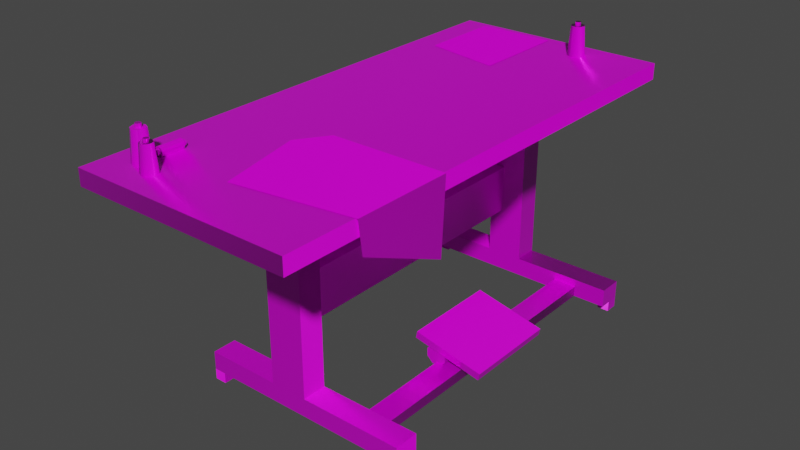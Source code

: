 # Source: Table.blend  (saved by Blender 3.4.6; exported with 4.5.12 LTS)
import bpy
from mathutils import Matrix  # noqa: F401  (used for matrix-valued properties, if any)

bpy.ops.wm.read_factory_settings(use_empty=True)
scene = bpy.context.scene
scene.name = 'Scene'

# ---- collections
col_table = bpy.data.collections.new('Table'); scene.collection.children.link(col_table)
col_leg = bpy.data.collections.new('Leg'); scene.collection.children.link(col_leg)

# ---- images (referenced by path relative to the original .blend; pixels are not part of the script)
import os
ASSET_DIR = os.environ.get("B2B_ASSET_DIR", "")  # directory of the original .blend (textures are referenced by path, not embedded)
HERE = os.path.dirname(os.path.abspath(__file__))  # packed textures are extracted next to this script under _unpacked/

def load_image(name, relpath, width, height, colorspace="sRGB"):
    """Load a texture the original file referenced (path relative to the .blend, or extracted next to this script)."""
    p = next((c for c in (os.path.join(HERE, relpath), os.path.join(ASSET_DIR, relpath)) if relpath and os.path.exists(c)), "")
    if p:
        img = bpy.data.images.load(p, check_existing=True)
        img.name = name
    else:  # same state as the original file: an image datablock whose file is absent (Cycles renders it pink)
        img = bpy.data.images.new(name, width, height)
        img.source = "FILE"
        img.filepath = "//" + (relpath or name)
    img.colorspace_settings.name = colorspace
    return img
img_table_material_001_height_png = load_image('Table_Material.001_Height.png', 'Table Out/Table_Material.001_Height.png', 1024, 1024, 'Non-Color')
img_table_material_001_basecolor_png = load_image('Table_Material.001_BaseColor.png', 'Table Out/Table_Material.001_BaseColor.png', 1024, 1024, 'sRGB')
img_table_material_001_metallic_png = load_image('Table_Material.001_Metallic.png', 'Table Out/Table_Material.001_Metallic.png', 1024, 1024, 'Non-Color')
img_table_material_001_roughness_png = load_image('Table_Material.001_Roughness.png', 'Table Out/Table_Material.001_Roughness.png', 1024, 1024, 'Non-Color')
img_table_material_001_normal_png = load_image('Table_Material.001_Normal.png', 'Table Out/Table_Material.001_Normal.png', 1024, 1024, 'Non-Color')
img_table_material_001_height_png_002 = load_image('Table_Material.001_Height.png.002', 'Table Out/Table_Material.001_Height.png', 1024, 1024, 'Non-Color')

# ---- materials (node trees are filled in below, after node groups)
mat_material_001 = bpy.data.materials.new('Material.001')
mat_material_001.alpha_threshold = 0.0
mat_material_001.roughness = 0.5
mat_material_001.line_color = (0.0, 0.0, 0.0, 1.0)

# ---- node groups
ng_auto_smooth = bpy.data.node_groups.new('Auto Smooth', 'GeometryNodeTree')
_s = ng_auto_smooth.interface.new_socket(name='Geometry', in_out='OUTPUT', socket_type='NodeSocketGeometry')
_s = ng_auto_smooth.interface.new_socket(name='Geometry', in_out='INPUT', socket_type='NodeSocketGeometry')
_s = ng_auto_smooth.interface.new_socket(name='Angle', in_out='INPUT', socket_type='NodeSocketFloat')
_s.subtype = 'ANGLE'
_s.min_value = 0.0
_s.max_value = 3.142
ng_auto_smooth.is_modifier = True
_N = ng_auto_smooth.nodes; _L = ng_auto_smooth.links
n0 = _N.new('NodeGroupOutput'); n0.name = 'Group Output'; n0.location = (480, -100)
n1 = _N.new('NodeGroupInput'); n1.name = 'Group Input'; n1.location = (-420, -300)
n2 = _N.new('NodeGroupInput'); n2.name = 'Group Input.001'; n2.location = (-60, -100)
n3 = _N.new('GeometryNodeSetShadeSmooth'); n3.name = 'Set Shade Smooth'; n3.location = (120, -100)
n3.domain = 'EDGE'
n4 = _N.new('GeometryNodeSetShadeSmooth'); n4.name = 'Set Shade Smooth.001'; n4.location = (300, -100)
n5 = _N.new('GeometryNodeInputMeshEdgeAngle'); n5.name = 'Edge Angle'; n5.location = (-420, -220)
n6 = _N.new('GeometryNodeInputEdgeSmooth'); n6.name = 'Is Edge Smooth'; n6.location = (-60, -160)
n7 = _N.new('GeometryNodeInputShadeSmooth'); n7.name = 'Is Face Smooth'; n7.location = (-240, -340)
n8 = _N.new('FunctionNodeBooleanMath'); n8.name = 'Boolean Math'; n8.location = (-60, -220)
n9 = _N.new('FunctionNodeCompare'); n9.name = 'Compare'; n9.location = (-240, -180)
n9.operation = 'LESS_EQUAL'
_L.new(n5.outputs[0], n9.inputs[0])
_L.new(n4.outputs[0], n0.inputs[0])
_L.new(n1.outputs[1], n9.inputs[1])
_L.new(n9.outputs[0], n8.inputs[0])
_L.new(n7.outputs[0], n8.inputs[1])
_L.new(n2.outputs[0], n3.inputs[0])
_L.new(n6.outputs[0], n3.inputs[1])
_L.new(n3.outputs[0], n4.inputs[0])
_L.new(n8.outputs[0], n3.inputs[2])
n0.is_active_output = True

# ---- material node trees
mat_material_001.use_nodes = True; mat_material_001.node_tree.nodes.clear()
_N = mat_material_001.node_tree.nodes; _L = mat_material_001.node_tree.links
n0 = _N.new('NodeFrame'); n0.name = 'Frame'; n0.location = (-1270, 330)
n0.label = 'Mapping'
n0.width = 400
n1 = _N.new('NodeFrame'); n1.name = 'Frame.001'; n1.location = (-628, -132)
n1.label = 'Textures'
n1.width = 358
n2 = _N.new('ShaderNodeOutputMaterial'); n2.name = 'Material Output'; n2.location = (300, 300)
n3 = _N.new('ShaderNodeTexImage'); n3.name = 'Image Texture'; n3.location = (88, -488)
n3.label = 'Displacement'
n3.image = img_table_material_001_height_png
n4 = _N.new('ShaderNodeDisplacement'); n4.name = 'Displacement'; n4.location = (110, -400)
n4.inputs[2].default_value = 1.0
n5 = _N.new('ShaderNodeTexImage'); n5.name = 'Image Texture.001'; n5.location = (88, -30)
n5.label = 'Base Color'
n5.image = img_table_material_001_basecolor_png
n6 = _N.new('ShaderNodeTexImage'); n6.name = 'Image Texture.002'; n6.location = (88, -310)
n6.label = 'Metallic'
n6.image = img_table_material_001_metallic_png
n7 = _N.new('ShaderNodeTexImage'); n7.name = 'Image Texture.003'; n7.location = (88, -590)
n7.label = 'Roughness'
n7.image = img_table_material_001_roughness_png
n8 = _N.new('ShaderNodeTexImage'); n8.name = 'Image Texture.004'; n8.location = (88, -208)
n8.label = 'Normal'
n8.image = img_table_material_001_normal_png
n9 = _N.new('ShaderNodeNormalMap'); n9.name = 'Normal Map'; n9.location = (88, -870)
n9.label = 'Normal'
n10 = _N.new('ShaderNodeMapping'); n10.name = 'Mapping'; n10.location = (230, -30)
n11 = _N.new('NodeReroute'); n11.name = 'Reroute'; n11.location = (38, -38)
n11.width = 16
n11.socket_idname = 'NodeSocketVector'
n12 = _N.new('ShaderNodeTexCoord'); n12.name = 'Texture Coordinate'; n12.location = (30, -30)
n13 = _N.new('ShaderNodeBsdfPrincipled'); n13.name = 'Principled BSDF'; n13.location = (10, 300)
n13.distribution = 'GGX'
n13.subsurface_method = 'RANDOM_WALK_SKIN'
n13.inputs[3].default_value = 1.45
n13.inputs[27].default_value = (0.0, 0.0, 0.0, 1.0)
n13.inputs[28].default_value = 1.0
n14 = _N.new('ShaderNodeTexImage'); n14.name = 'Image Texture.005'; n14.location = (88, -1150)
n14.label = 'Displacement'
n14.image = img_table_material_001_height_png_002
n15 = _N.new('ShaderNodeDisplacement'); n15.name = 'Displacement.001'; n15.location = (110, -400)
n15.inputs[2].default_value = 1.0
n16 = _N.new('ShaderNodeMapping'); n16.name = 'Mapping.001'; n16.location = (230, -30)
n17 = _N.new('NodeReroute'); n17.name = 'Reroute.001'; n17.location = (38, -700)
n17.width = 16
n17.socket_idname = 'NodeSocketVector'
n18 = _N.new('ShaderNodeTexCoord'); n18.name = 'Texture Coordinate.001'; n18.location = (30, -30)
n19 = _N.new('NodeFrame'); n19.name = 'Frame.002'; n19.location = (-1270, 330)
n19.label = 'Mapping'
n19.width = 400
n20 = _N.new('NodeFrame'); n20.name = 'Frame.003'; n20.location = (-628, 530)
n20.label = 'Textures'
n20.width = 358
n3.parent = n1
n5.parent = n20
n6.parent = n20
n7.parent = n20
n8.parent = n1
n9.parent = n20
n10.parent = n0
n11.parent = n1
n12.parent = n0
n14.parent = n20
n16.parent = n19
n17.parent = n20
n18.parent = n19
_L.new(n13.outputs[0], n2.inputs[0])
_L.new(n3.outputs[0], n4.inputs[0])
_L.new(n4.outputs[0], n2.inputs[2])
_L.new(n5.outputs[0], n13.inputs[0])
_L.new(n6.outputs[0], n13.inputs[1])
_L.new(n7.outputs[0], n13.inputs[2])
_L.new(n8.outputs[0], n9.inputs[1])
_L.new(n9.outputs[0], n13.inputs[5])
_L.new(n11.outputs[0], n8.inputs[0])
_L.new(n11.outputs[0], n3.inputs[0])
_L.new(n10.outputs[0], n11.inputs[0])
_L.new(n12.outputs[2], n10.inputs[0])
_L.new(n14.outputs[0], n15.inputs[0])
_L.new(n17.outputs[0], n5.inputs[0])
_L.new(n17.outputs[0], n6.inputs[0])
_L.new(n17.outputs[0], n7.inputs[0])
_L.new(n17.outputs[0], n9.inputs[0])
_L.new(n17.outputs[0], n14.inputs[0])
_L.new(n16.outputs[0], n17.inputs[0])
_L.new(n18.outputs[2], n16.inputs[0])
n2.is_active_output = True

# ---- world
world_world = bpy.data.worlds.new('World'); scene.world = world_world
world_world.use_nodes = True; world_world.node_tree.nodes.clear()
_N = world_world.node_tree.nodes; _L = world_world.node_tree.links
n0 = _N.new('ShaderNodeOutputWorld'); n0.name = 'World Output'; n0.location = (300, 300)
n1 = _N.new('ShaderNodeBackground'); n1.name = 'Background'; n1.location = (10, 300)
n1.inputs[0].default_value = (0.05088, 0.05088, 0.05088, 1.0)
_L.new(n1.outputs[0], n0.inputs[0])
n0.is_active_output = True
world_world.color = (0.05088, 0.05088, 0.05088)
world_world.use_sun_shadow = False
world_world.sun_shadow_jitter_overblur = 0.0

# ---- meshes
me_cube_012 = bpy.data.meshes.new('Cube.012')
me_cube_012.from_pydata([(-0.2592, -5.447, -0.8912), (-0.2592, -5.447, 0.8912), (-0.2592, 5.447, -0.8912), (-0.2592, 5.447, 0.8912), (0.2592, -5.447, -0.8912), (0.2592, -5.447, 0.8912), (0.2592, 5.447, -0.8912), (0.2592, 5.447, 0.8912)], [], [(0, 1, 3, 2), (5, 4, 6, 7), (7, 3, 1, 5)])
_uv = me_cube_012.uv_layers.new(name='UVMap')
_uv.uv.foreach_set('vector', [0.7264, 0.3135, 0.793, 0.3135, 0.793, 0.7201, 0.7264, 0.7201, 0.8123, 0.3135, 0.8788, 0.3135, 0.8788, 0.7201, 0.8123, 0.7201, 0.8123, 0.7201, 0.793, 0.7201, 0.793, 0.3135, 0.8123, 0.3135])
me_cube_012.materials.append(mat_material_001)
me_cube_012.update()
me_cube_013 = bpy.data.meshes.new('Cube.013')
me_cube_013.from_pydata([(-1.324, -1.773, 0.1602), (-1.267, -1.773, 0.419), (1.267, -1.773, -0.419), (1.324, -1.773, -0.1602), (-1.324, 1.773, 0.1602), (-1.267, 1.773, 0.419), (1.267, 1.773, -0.419), (1.324, 1.773, -0.1602)], [], [(4, 0, 1, 5), (2, 6, 7, 3), (0, 2, 3, 1), (4, 5, 7, 6), (3, 7, 5, 1)])
_uv = me_cube_013.uv_layers.new(name='UVMap')
_uv.uv.foreach_set('vector', [0.8565, 0.1738, 0.8565, 0.0414, 0.8664, 0.0414, 0.8664, 0.1738, 0.9753, 0.0414, 0.9753, 0.1738, 0.9654, 0.1738, 0.9654, 0.0414, 0.8664, 0.0315, 0.9654, 0.0315, 0.9654, 0.0414, 0.8664, 0.0414, 0.8664, 0.1837, 0.8664, 0.1738, 0.9654, 0.1738, 0.9654, 0.1837, 0.9654, 0.0414, 0.9654, 0.1738, 0.8664, 0.1738, 0.8664, 0.0414])
me_cube_013.materials.append(mat_material_001)
me_cube_013.update()
me_cube_014 = bpy.data.meshes.new('Cube.014')
me_cube_014.from_pydata([(-2.963, 5.447, 3.479), (-3.737, 5.447, 4.106), (-2.963, 6.352, 3.479), (-3.737, 6.352, 4.106), (3.174, 5.447, 3.479), (3.174, 6.352, 3.479), (-0.9596, 6.352, 3.479), (0.428, 6.352, 3.479), (3.689, 6.352, 4.106), (0.428, 5.447, 3.479), (-0.9596, 5.447, 3.479), (3.689, 5.447, 4.106), (-0.9596, 6.352, -3.461), (-0.9596, 5.447, -3.461), (0.428, 6.352, -3.461), (0.428, 5.447, -3.461), (4.187, 5.447, -4.142), (4.187, 5.447, -3.461), (4.187, 6.352, -4.142), (4.187, 6.352, -3.461), (-3.737, 5.447, -3.461), (-3.737, 5.447, -4.142), (-3.737, 6.352, -4.142), (-3.737, 6.352, -3.461)], [], [(0, 1, 3, 2), (5, 8, 11, 4), (2, 6, 10, 0), (4, 11, 9), (7, 8, 5), (10, 1, 0), (7, 5, 4, 9), (15, 13, 21, 16), (1, 10, 9, 11), (8, 7, 6, 3), (2, 3, 6), (15, 16, 17), (7, 9, 15, 14), (10, 6, 12, 13), (6, 7, 14, 12), (9, 10, 13, 15), (19, 17, 16, 18), (18, 14, 19), (14, 15, 17, 19), (20, 23, 22, 21), (21, 13, 20), (12, 22, 23), (13, 12, 23, 20), (12, 14, 18, 22)])
_uv = me_cube_014.uv_layers.new(name='UVMap')
_uv.uv.foreach_set('vector', [0.4643, 0.9575, 0.5015, 0.9575, 0.5015, 0.9913, 0.4643, 0.9913, 0.9382, 0.9195, 0.9685, 0.9195, 0.9685, 0.9533, 0.9382, 0.9533, 0.4643, 0.9913, 0.3895, 0.9913, 0.3895, 0.9575, 0.4643, 0.9575, 0.9559, 0.2859, 0.9752, 0.3093, 0.8535, 0.2859, 0.439, 0.7598, 0.4157, 0.6381, 0.439, 0.6573, 0.8017, 0.2859, 0.698, 0.3093, 0.7269, 0.2859, 0.8357, 0.9195, 0.9382, 0.9195, 0.9382, 0.9533, 0.8357, 0.9533, 0.8535, 0.02691, 0.8017, 0.02692, 0.698, 0.001502, 0.9937, 0.001499, 0.698, 0.3093, 0.8017, 0.2859, 0.8535, 0.2859, 0.9752, 0.3093, 0.4157, 0.6381, 0.439, 0.7598, 0.439, 0.8116, 0.4157, 0.9152, 0.439, 0.8863, 0.4157, 0.9152, 0.439, 0.8116, 0.8535, 0.02691, 0.9937, 0.001499, 0.9937, 0.02691, 0.8357, 0.9195, 0.8357, 0.9533, 0.5767, 0.9533, 0.5767, 0.9195, 0.3895, 0.9575, 0.3895, 0.9913, 0.1306, 0.9913, 0.1306, 0.9575, 0.439, 0.8116, 0.439, 0.7598, 0.698, 0.7598, 0.698, 0.8116, 0.8535, 0.2859, 0.8017, 0.2859, 0.8017, 0.02692, 0.8535, 0.02691, 0.4365, 0.9195, 0.4365, 0.9533, 0.4111, 0.9533, 0.4111, 0.9195, 0.7235, 0.6195, 0.698, 0.7598, 0.698, 0.6195, 0.5767, 0.9195, 0.5767, 0.9533, 0.4365, 0.9533, 0.4365, 0.9195, 0.02691, 0.9575, 0.02691, 0.9913, 0.001498, 0.9913, 0.001498, 0.9575, 0.698, 0.001502, 0.8017, 0.02692, 0.698, 0.02692, 0.698, 0.8116, 0.7235, 0.9152, 0.698, 0.9152, 0.1306, 0.9575, 0.1306, 0.9913, 0.02691, 0.9913, 0.02691, 0.9575, 0.698, 0.8116, 0.698, 0.7598, 0.7235, 0.6195, 0.7235, 0.9152])
me_cube_014.materials.append(mat_material_001)
me_cube_014.update()
me_cube_015 = bpy.data.meshes.new('Cube.015')
me_cube_015.from_pydata([(-0.4463, -5.447, -0.1949), (-0.4463, -5.447, 0.1949), (-0.4463, 5.447, -0.1949), (-0.4463, 5.447, 0.1949), (0.4463, -5.447, -0.1949), (0.4463, -5.447, 0.1949), (0.4463, 5.447, -0.1949), (0.4463, 5.447, 0.1949)], [], [(0, 1, 3, 2), (6, 7, 5, 4), (7, 3, 1, 5)])
_uv = me_cube_015.uv_layers.new(name='UVMap')
_uv.uv.foreach_set('vector', [0.001503, 0.9319, 0.001503, 0.9174, 0.4081, 0.9174, 0.4081, 0.9319, 0.4081, 0.8695, 0.4081, 0.8841, 0.001503, 0.8841, 0.001503, 0.8695, 0.4081, 0.8841, 0.4081, 0.9174, 0.001503, 0.9174, 0.001503, 0.8841])
me_cube_015.materials.append(mat_material_001)
me_cube_015.update()
me_cylinder_009 = bpy.data.meshes.new('Cylinder.009')
me_cylinder_009.from_pydata([(0.1489, 1.734, 0.3596), (0.1489, -1.734, 0.3596), (0.3646, 1.734, 0.1468), (0.3646, -1.734, 0.1468), (0.3667, 1.734, -0.1519), (0.3667, -1.734, -0.1519), (0.154, 1.734, -0.3617), (0.154, -1.734, -0.3617), (-0.1489, 1.734, -0.3596), (-0.1489, -1.734, -0.3596), (-0.3646, 1.734, -0.1468), (-0.3646, -1.734, -0.1468), (-0.3667, 1.734, 0.1519), (-0.3667, -1.734, 0.1519), (-0.154, 1.734, 0.3617), (-0.154, -1.734, 0.3617)], [], [(2, 3, 5, 4), (10, 11, 13, 12), (3, 1, 15, 13), (12, 13, 15, 14), (10, 4, 6, 8), (5, 3, 13, 11), (7, 5, 11, 9), (2, 4, 10, 12), (0, 2, 12, 14)])
_uv = me_cylinder_009.uv_layers.new(name='UVMap')
_uv.uv.foreach_set('vector', [0.9895, 0.0315, 0.9895, 0.1609, 0.9783, 0.1609, 0.9783, 0.0315, 0.7757, 0.1609, 0.7757, 0.0315, 0.7868, 0.0315, 0.7868, 0.1609, 0.6982, 0.2454, 0.7063, 0.2375, 0.7176, 0.2375, 0.7255, 0.2454, 0.7868, 0.1609, 0.7868, 0.0315, 0.798, 0.0315, 0.798, 0.1609, 0.7059, 0.2344, 0.7255, 0.2154, 0.7253, 0.2265, 0.7172, 0.2344, 0.698, 0.2565, 0.6982, 0.2454, 0.7255, 0.2454, 0.7253, 0.2565, 0.7059, 0.2644, 0.698, 0.2565, 0.7253, 0.2565, 0.7172, 0.2644, 0.7176, 0.2075, 0.7255, 0.2154, 0.7059, 0.2344, 0.698, 0.2265, 0.7063, 0.2075, 0.7176, 0.2075, 0.698, 0.2265, 0.6982, 0.2154])
me_cylinder_009.materials.append(mat_material_001)
me_cylinder_009.update()
me_cube_017 = bpy.data.meshes.new('Cube.017')
me_cube_017.from_pydata([(3.962, 9.001, 0.2141), (3.962, 9.001, -0.3682), (3.962, -9.001, 0.2141), (3.962, -9.001, -0.3682), (-3.962, 9.001, 0.2141), (-3.962, 9.001, -0.3682), (-3.962, -9.001, 0.2141), (-3.962, -9.001, -0.3682)], [], [(0, 4, 6, 2), (3, 2, 6, 7), (7, 6, 4, 5), (5, 1, 3, 7), (1, 0, 2, 3), (5, 4, 0, 1)])
_uv = me_cube_017.uv_layers.new(name='UVMap')
_uv.uv.foreach_set('vector', [0.02323, 0.6146, 0.02323, 0.3189, 0.695, 0.3189, 0.695, 0.6146, 0.7168, 0.6146, 0.695, 0.6146, 0.695, 0.3189, 0.7168, 0.3189, 0.695, 0.2972, 0.695, 0.3189, 0.02323, 0.3189, 0.02323, 0.2972, 0.02323, 0.2972, 0.02323, 0.001503, 0.695, 0.001502, 0.695, 0.2972, 0.02323, 0.6364, 0.02323, 0.6146, 0.695, 0.6146, 0.695, 0.6364, 0.001501, 0.3189, 0.02323, 0.3189, 0.02323, 0.6146, 0.001501, 0.6146])
me_cube_017.materials.append(mat_material_001)
me_cube_017.use_mirror_vertex_groups = False
me_cube_017.update()
me_plane_001 = bpy.data.meshes.new('Plane.001')
me_plane_001.from_pydata([(-1.311, -1.634, 9.928e-08), (-1.0, -0.05996, 0.0), (0.7261, -1.634, 0.0), (0.7261, -0.05996, 0.0), (-8.057, -1.709, 7.829e-07), (-5.725, -1.691, 4.768e-07), (-7.725, -4.006, 4.768e-07), (-5.725, -4.006, 4.768e-07), (-7.639, -4.006, -0.6399), (-5.811, -4.006, -1.452), (-6.311, -1.303, 4.313e-07)], [], [(1, 0, 2, 3), (5, 10, 4), (7, 6, 8), (9, 7, 8), (7, 5, 4, 6)])
_uv = me_plane_001.uv_layers.new(name='UVMap')
_uv.uv.foreach_set('vector', [0.7343, 0.2134, 0.793, 0.2018, 0.793, 0.2778, 0.7343, 0.2778, 0.4595, 0.7258, 0.442, 0.7062, 0.4479, 0.6395, 0.545, 0.7136, 0.5345, 0.6397, 0.5586, 0.6395, 0.5982, 0.7028, 0.545, 0.7136, 0.5586, 0.6395, 0.545, 0.7136, 0.4595, 0.7258, 0.4479, 0.6395, 0.5345, 0.6397])
me_plane_001.materials.append(mat_material_001)
me_plane_001.update()
me_cylinder_001 = bpy.data.meshes.new('Cylinder.001')
me_cylinder_001.from_pydata([(0.0, 1.0, -1.0), (0.0, 1.0, 1.0), (0.7071, 0.7071, -1.0), (0.7071, 0.7071, 1.0), (1.0, 0.0, -1.0), (1.0, 0.0, 1.0), (0.7071, -0.7071, -1.0), (0.7071, -0.7071, 1.0), (0.0, -1.0, -1.0), (0.0, -1.0, 1.0), (-0.7071, -0.7071, -1.0), (-0.7071, -0.7071, 1.0), (-1.0, 0.0, -1.0), (-1.0, 0.0, 1.0), (-0.7071, 0.7071, -1.0), (-0.7071, 0.7071, 1.0), (-1.907e-06, 1.653, -0.7971), (-1.907e-06, 1.653, 0.7971), (1.169, 1.169, -0.7971), (1.169, 1.169, 0.7971), (1.653, 1.137e-05, -0.7971), (1.653, 1.137e-05, 0.7971), (1.011, -1.406, -0.7971), (1.011, -1.406, 0.7971), (-1.011, -1.406, -0.7971), (-1.011, -1.406, 0.7971), (-1.653, 1.137e-05, -0.7971), (-1.653, 1.137e-05, 0.7971), (-1.169, 1.169, -0.7971), (-1.169, 1.169, 0.7971)], [], [(0, 1, 3, 2), (2, 3, 5, 4), (4, 5, 7, 6), (10, 11, 13, 12), (3, 1, 15, 13, 11, 9, 7, 5), (12, 13, 15, 14), (14, 15, 1, 0), (0, 2, 4, 6, 8, 10, 12, 14), (16, 17, 19, 18), (18, 19, 21, 20), (20, 21, 23, 22), (24, 25, 27, 26), (19, 17, 29, 27, 25, 23, 21), (26, 27, 29, 28), (28, 29, 17, 16), (16, 18, 20, 22, 24, 26, 28)])
me_cylinder_001.polygons.foreach_set('use_smooth', [True] * 16)
_uv = me_cylinder_001.uv_layers.new(name='UVMap')
_uv.uv.foreach_set('vector', [0.7727, 0.1172, 0.698, 0.1172, 0.698, 0.08862, 0.7727, 0.08862, 0.7727, 0.08862, 0.698, 0.08862, 0.698, 0.06006, 0.7727, 0.06006, 0.7727, 0.06006, 0.698, 0.06006, 0.698, 0.0315, 0.7727, 0.0315, 0.7727, 0.2029, 0.698, 0.2029, 0.698, 0.1743, 0.7727, 0.1743, 0.7264, 0.7723, 0.7264, 0.7437, 0.7466, 0.7235, 0.7752, 0.7235, 0.7954, 0.7437, 0.7954, 0.7723, 0.7752, 0.7925, 0.7466, 0.7925, 0.7727, 0.1743, 0.698, 0.1743, 0.698, 0.1457, 0.7727, 0.1457, 0.7727, 0.1457, 0.698, 0.1457, 0.698, 0.1172, 0.7727, 0.1172, 0.8673, 0.7437, 0.8673, 0.7723, 0.8472, 0.7925, 0.8186, 0.7925, 0.7984, 0.7723, 0.7984, 0.7437, 0.8186, 0.7235, 0.8472, 0.7235, 0.9203, 0.2621, 0.9203, 0.1875, 0.9401, 0.1875, 0.9401, 0.2621, 0.9401, 0.2621, 0.9401, 0.1875, 0.9599, 0.1875, 0.9599, 0.2621, 0.9599, 0.2621, 0.9599, 0.1875, 0.9841, 0.1875, 0.9841, 0.2621, 0.8565, 0.2621, 0.8565, 0.1875, 0.8807, 0.1875, 0.8807, 0.2621, 0.6169, 0.7421, 0.6029, 0.7561, 0.5831, 0.7561, 0.5691, 0.7421, 0.57, 0.7179, 0.5992, 0.7058, 0.6169, 0.7222, 0.8807, 0.2621, 0.8807, 0.1875, 0.9005, 0.1875, 0.9005, 0.2621, 0.9005, 0.2621, 0.9005, 0.1875, 0.9203, 0.1875, 0.9203, 0.2621, 0.6942, 0.7075, 0.6942, 0.7273, 0.6802, 0.7413, 0.656, 0.7405, 0.6439, 0.7112, 0.6603, 0.6935, 0.6802, 0.6935])
me_cylinder_001.materials.append(mat_material_001)
me_cylinder_001.update()
me_cylinder_002 = bpy.data.meshes.new('Cylinder.002')
me_cylinder_002.from_pydata([(0.0, 1.0, -1.504), (2.822e-07, 1.296, 1.118), (0.7071, 0.7071, -1.504), (0.9163, 0.9163, 1.118), (1.0, -2.722e-07, -1.504), (1.296, 1.193e-06, 1.118), (0.7071, -0.7071, -1.504), (0.9163, -0.9163, 1.118), (0.0, -1.0, -1.504), (2.822e-07, -1.296, 1.118), (-0.7071, -0.7071, -1.504), (-0.9163, -0.9163, 1.118), (-1.0, -2.722e-07, -1.504), (-1.296, 1.193e-06, 1.118), (-0.7071, 0.7071, -1.504), (-0.9163, 0.9163, 1.118), (-2.886e-06, 0.4194, -1.816), (-2.886e-06, 0.4194, -1.193), (0.2966, 0.2966, -1.816), (0.2966, 0.2966, -1.193), (0.4194, -3.315e-06, -1.816), (0.4194, -4.315e-06, -1.193), (0.2966, -0.2966, -1.816), (0.2966, -0.2966, -1.193), (-2.886e-06, -0.4194, -1.816), (-2.886e-06, -0.4194, -1.193), (-0.2966, -0.2966, -1.816), (-0.2966, -0.2966, -1.193), (-0.4194, -3.315e-06, -1.816), (-0.4194, -4.315e-06, -1.193), (-0.2966, 0.2966, -1.816), (-0.2966, 0.2966, -1.193)], [], [(0, 1, 3, 2), (2, 3, 5, 4), (4, 5, 7, 6), (6, 7, 9, 8), (8, 9, 11, 10), (10, 11, 13, 12), (12, 13, 15, 14), (14, 15, 1, 0), (0, 2, 4, 6, 8, 10, 12, 14), (16, 17, 19, 18), (18, 19, 21, 20), (20, 21, 23, 22), (22, 23, 25, 24), (24, 25, 27, 26), (26, 27, 29, 28), (28, 29, 31, 30), (30, 31, 17, 16), (16, 18, 20, 22, 24, 26, 28, 30)])
me_cylinder_002.polygons.foreach_set('use_smooth', [True] * 18)
_uv = me_cylinder_002.uv_layers.new(name='UVMap')
_uv.uv.foreach_set('vector', [0.06238, 0.7563, 0.0373, 0.8516, 0.001944, 0.8406, 0.0351, 0.7479, 0.2592, 0.7479, 0.2924, 0.8406, 0.257, 0.8516, 0.2319, 0.7563, 0.2319, 0.7563, 0.257, 0.8516, 0.2208, 0.8594, 0.204, 0.7624, 0.204, 0.7624, 0.2208, 0.8594, 0.1841, 0.8642, 0.1757, 0.7661, 0.1757, 0.7661, 0.1841, 0.8642, 0.1472, 0.8658, 0.1472, 0.7673, 0.1472, 0.7673, 0.1472, 0.8658, 0.1102, 0.8642, 0.1186, 0.7661, 0.1186, 0.7661, 0.1102, 0.8642, 0.07346, 0.8594, 0.09029, 0.7624, 0.09029, 0.7624, 0.07346, 0.8594, 0.0373, 0.8516, 0.06238, 0.7563, 0.4122, 0.6977, 0.4122, 0.7263, 0.392, 0.7465, 0.3635, 0.7465, 0.3433, 0.7263, 0.3433, 0.6977, 0.3635, 0.6775, 0.392, 0.6775, 0.02004, 0.2014, 0.001502, 0.2014, 0.001502, 0.1729, 0.02004, 0.1729, 0.02004, 0.1729, 0.001502, 0.1729, 0.001502, 0.1443, 0.02004, 0.1443, 0.02004, 0.1443, 0.001502, 0.1443, 0.001501, 0.1158, 0.02004, 0.1158, 0.02004, 0.1158, 0.001501, 0.1158, 0.001501, 0.08719, 0.02004, 0.08719, 0.02004, 0.08719, 0.001501, 0.08719, 0.001501, 0.05863, 0.02004, 0.05863, 0.02004, 0.05863, 0.001501, 0.05863, 0.001502, 0.03006, 0.02004, 0.03006, 0.02004, 0.03006, 0.001502, 0.03006, 0.001502, 0.001501, 0.02004, 0.001501, 0.02004, 0.23, 0.001502, 0.23, 0.001502, 0.2014, 0.02004, 0.2014, 0.6613, 0.6883, 0.6411, 0.7085, 0.6125, 0.7085, 0.5924, 0.6883, 0.5924, 0.6597, 0.6125, 0.6395, 0.6411, 0.6395, 0.6613, 0.6597])
me_cylinder_002.materials.append(mat_material_001)
me_cylinder_002.update()
me_cylinder_005 = bpy.data.meshes.new('Cylinder.005')
me_cylinder_005.from_pydata([(-5.96e-08, 1.0, -0.2483), (-5.96e-08, 1.0, 0.2483), (0.7071, 0.7071, -0.2483), (0.7071, 0.7071, 0.2483), (1.0, 1.192e-06, -0.2483), (1.0, -1.192e-06, 0.2483), (0.7071, -0.7071, -0.2483), (0.7071, -0.7071, 0.2483), (-5.96e-08, -1.0, -0.2483), (-5.96e-08, -1.0, 0.2483), (-0.7071, -0.7071, -0.2483), (-0.7071, -0.7071, 0.2483), (-1.0, 1.192e-06, -0.2483), (-1.0, -1.192e-06, 0.2483), (-0.7071, 0.7071, -0.2483), (-0.7071, 0.7071, 0.2483), (3.815e-06, 1.881, 0.006054), (4.345e-06, 2.437, 1.655), (1.33, 1.33, 0.006054), (1.723, 1.723, 1.655), (1.881, 7.117e-06, 0.006054), (2.437, 9.872e-06, 1.655), (1.33, -1.33, 0.006054), (1.723, -1.723, 1.655), (3.815e-06, -1.881, 0.006054), (4.345e-06, -2.437, 1.655), (-1.33, -1.33, 0.006054), (-1.723, -1.723, 1.655), (-1.881, 7.117e-06, 0.006054), (-2.437, 9.872e-06, 1.655), (-1.33, 1.33, 0.006054), (-1.723, 1.723, 1.655), (0.0, 2.384, 1.073e-06), (6.728e-07, 3.09, 2.091), (1.686, 1.686, 1.073e-06), (2.185, 2.185, 2.091), (2.384, 6.98e-06, 1.073e-06), (3.09, 1.047e-05, 2.091), (1.686, -1.686, 1.073e-06), (2.185, -2.185, 2.091), (0.0, -2.384, 1.073e-06), (6.728e-07, -3.09, 2.091), (-1.686, -1.686, 1.073e-06), (-2.185, -2.185, 2.091), (-2.384, 6.98e-06, 5.96e-07), (-3.09, 1.047e-05, 2.091), (-1.686, 1.686, 1.073e-06), (-2.185, 2.185, 2.091)], [], [(0, 1, 3, 2), (2, 3, 5, 4), (4, 5, 7, 6), (6, 7, 9, 8), (8, 9, 11, 10), (10, 11, 13, 12), (12, 13, 15, 14), (14, 15, 1, 0), (0, 2, 4, 6, 8, 10, 12, 14), (16, 17, 19, 18), (18, 19, 21, 20), (20, 21, 23, 22), (22, 23, 25, 24), (24, 25, 27, 26), (26, 27, 29, 28), (28, 29, 31, 30), (30, 31, 17, 16), (16, 18, 20, 22, 24, 26, 28, 30), (32, 33, 35, 34), (34, 35, 37, 36), (36, 37, 39, 38), (38, 39, 41, 40), (40, 41, 43, 42), (42, 43, 45, 44), (44, 45, 47, 46), (46, 47, 33, 32), (34, 36, 38, 40), (32, 34, 40, 42), (46, 32, 42, 44)])
me_cylinder_005.polygons.foreach_set('use_smooth', [True] * 29)
_uv = me_cylinder_005.uv_layers.new(name='UVMap')
_uv.uv.foreach_set('vector', [0.02004, 0.2014, 0.001502, 0.2014, 0.001502, 0.1729, 0.02004, 0.1729, 0.02004, 0.1729, 0.001502, 0.1729, 0.001502, 0.1443, 0.02004, 0.1443, 0.02004, 0.1443, 0.001502, 0.1443, 0.001501, 0.1158, 0.02004, 0.1158, 0.02004, 0.1158, 0.001501, 0.1158, 0.001501, 0.08719, 0.02004, 0.08719, 0.02004, 0.08719, 0.001501, 0.08719, 0.001501, 0.05863, 0.02004, 0.05863, 0.02004, 0.05863, 0.001501, 0.05863, 0.001502, 0.03006, 0.02004, 0.03006, 0.02004, 0.03006, 0.001502, 0.03006, 0.001502, 0.001501, 0.02004, 0.001501, 0.02004, 0.23, 0.001502, 0.23, 0.001502, 0.2014, 0.02004, 0.2014, 0.6613, 0.6883, 0.6411, 0.7085, 0.6125, 0.7085, 0.5924, 0.6883, 0.5924, 0.6597, 0.6125, 0.6395, 0.6411, 0.6395, 0.6613, 0.6597, 0.9834, 0.816, 0.8863, 0.8328, 0.8816, 0.7961, 0.9797, 0.7877, 0.9797, 0.7877, 0.8816, 0.7961, 0.88, 0.7592, 0.9785, 0.7592, 0.9785, 0.7592, 0.88, 0.7592, 0.8816, 0.7222, 0.9797, 0.7306, 0.9797, 0.7306, 0.8816, 0.7222, 0.8863, 0.6855, 0.9834, 0.7023, 0.9834, 0.7023, 0.8863, 0.6855, 0.8942, 0.6493, 0.9895, 0.6744, 0.9895, 0.6744, 0.8942, 0.6493, 0.9052, 0.6139, 0.9979, 0.6471, 0.9979, 0.8712, 0.9052, 0.9044, 0.8942, 0.869, 0.9895, 0.8439, 0.9895, 0.8439, 0.8942, 0.869, 0.8863, 0.8328, 0.9834, 0.816, 0.3485, 0.6883, 0.3283, 0.7085, 0.2997, 0.7085, 0.2795, 0.6883, 0.2795, 0.6597, 0.2997, 0.6395, 0.3283, 0.6395, 0.3485, 0.6597, 0.2319, 0.6483, 0.257, 0.7436, 0.2208, 0.7514, 0.204, 0.6544, 0.204, 0.6544, 0.2208, 0.7514, 0.1841, 0.7562, 0.1757, 0.6581, 0.1757, 0.6581, 0.1841, 0.7562, 0.1472, 0.7578, 0.1472, 0.6593, 0.1472, 0.6593, 0.1472, 0.7578, 0.1102, 0.7562, 0.1186, 0.6581, 0.1186, 0.6581, 0.1102, 0.7562, 0.07346, 0.7514, 0.09029, 0.6544, 0.09029, 0.6544, 0.07346, 0.7514, 0.0373, 0.7436, 0.06238, 0.6483, 0.06238, 0.6483, 0.0373, 0.7436, 0.001944, 0.7326, 0.0351, 0.6399, 0.2592, 0.6399, 0.2924, 0.7326, 0.257, 0.7436, 0.2319, 0.6483, 0.2853, 0.7723, 0.2853, 0.7437, 0.3055, 0.7235, 0.3341, 0.7235, 0.3055, 0.7925, 0.2853, 0.7723, 0.3341, 0.7235, 0.3543, 0.7437, 0.3341, 0.7925, 0.3055, 0.7925, 0.3543, 0.7437, 0.3543, 0.7723])
me_cylinder_005.materials.append(mat_material_001)
me_cylinder_005.update()
me_cube_016 = bpy.data.meshes.new('Cube.016')
me_cube_016.from_pydata([(-1.0, -1.0, -1.0), (-1.0, -1.0, 1.0), (-1.0, 1.0, -1.0), (-1.0, 1.0, 1.0), (1.0, -1.0, -1.0), (1.0, -1.0, 1.0), (1.0, 1.0, -1.0), (1.0, 1.0, 1.0)], [], [(0, 1, 3, 2), (2, 3, 7, 6), (6, 7, 5, 4), (4, 5, 1, 0)])
_uv = me_cube_016.uv_layers.new(name='UVMap')
_uv.uv.foreach_set('vector', [0.9057, 0.3135, 0.9804, 0.3135, 0.9804, 0.3881, 0.9057, 0.3881, 0.9057, 0.3881, 0.9804, 0.3881, 0.9804, 0.4628, 0.9057, 0.4628, 0.9057, 0.4628, 0.9804, 0.4628, 0.9804, 0.5374, 0.9057, 0.5374, 0.9057, 0.5374, 0.9804, 0.5374, 0.9804, 0.612, 0.9057, 0.612])
me_cube_016.materials.append(mat_material_001)
me_cube_016.update()

# ---- objects
ob_peregorodka = bpy.data.objects.new('Peregorodka', me_cube_012)
ob_pedal = bpy.data.objects.new('Pedal', me_cube_013)
ob_legs = bpy.data.objects.new('Legs', me_cube_014)
ob_downpart = bpy.data.objects.new('DownPart', me_cube_015)
ob_cylinder = bpy.data.objects.new('Cylinder', me_cylinder_009)
ob_base = bpy.data.objects.new('Base', me_cube_017)
ob_cloths = bpy.data.objects.new('Cloths', me_plane_001)
ob_bluewire = bpy.data.objects.new('BlueWire', me_cylinder_001)
ob_brownwire = bpy.data.objects.new('BrownWire', me_cylinder_002)
ob_white_wire = bpy.data.objects.new('White wire', me_cylinder_005)
ob_white = bpy.data.objects.new('White', me_cylinder_005)
ob_cube_006 = bpy.data.objects.new('Cube.006', me_cube_016)
ob_cube_005 = bpy.data.objects.new('Cube.005', me_cube_016)
ob_cube_004 = bpy.data.objects.new('Cube.004', me_cube_016)
ob_cube_003 = bpy.data.objects.new('Cube.003', me_cube_016)

# ---- transforms, parenting, visibility, modifiers, constraints
ob_peregorodka.location = (-1.356, -0.7121, 2.793)
ob_pedal.location = (1.859, -0.7121, 0.2378)
ob_legs.location = (-0.6557, -0.7121, 3.53)
_m = ob_legs.modifiers.new('Mirror', 'MIRROR')
_m.use_axis = (False, True, False)
_m = ob_legs.modifiers.new('Triangulate', 'TRIANGULATE')
ob_downpart.location = (1.859, -0.7121, -0.4175)
ob_cylinder.location = (1.371, -0.7121, 0.01349)
ob_base.location = (-0.4307, -2.206, 8.004)
ob_base.lock_rotations_4d = False
ob_base.empty_display_type = 'ARROWS'
ob_base.lineart.crease_threshold = 0.0
ob_cloths.location = (-3.604, 5.259, 8.229)
ob_cloths.rotation_euler = (0.0, -0.0, 1.571)
ob_cloths.scale = (1.801, 1.801, 1.801)
ob_bluewire.location = (-3.263, -8.895, 8.361)
ob_bluewire.rotation_euler = (1.571, -0.0, 0.0)
ob_bluewire.scale = (0.104, 0.104, 0.5151)
_m = ob_bluewire.modifiers.new('Auto Smooth', 'NODES')
_m.node_group = ng_auto_smooth
_gi = [s.identifier for s in ng_auto_smooth.interface.items_tree if s.item_type == 'SOCKET' and s.in_out == 'INPUT']
_m[_gi[1]] = 1.047  # Angle
ob_brownwire.location = (-3.263, -9.888, 8.677)
ob_brownwire.rotation_euler = (3.142, -0.0, 0.0)
ob_brownwire.scale = (0.2479, 0.2479, 0.4106)
_m = ob_brownwire.modifiers.new('Auto Smooth', 'NODES')
_m.node_group = ng_auto_smooth
_gi = [s.identifier for s in ng_auto_smooth.interface.items_tree if s.item_type == 'SOCKET' and s.in_out == 'INPUT']
_m[_gi[1]] = 1.047  # Angle
ob_white_wire.location = (-2.572, -10.2, 9.149)
ob_white_wire.rotation_euler = (3.142, -0.0, 0.0)
ob_white_wire.scale = (0.08987, 0.08987, 0.4452)
_m = ob_white_wire.modifiers.new('Auto Smooth', 'NODES')
_m.node_group = ng_auto_smooth
_gi = [s.identifier for s in ng_auto_smooth.interface.items_tree if s.item_type == 'SOCKET' and s.in_out == 'INPUT']
_m[_gi[1]] = 1.047  # Angle
ob_white.location = (0.9674, 5.825, 9.295)
ob_white.rotation_euler = (3.142, -0.0, 0.0)
ob_white.scale = (0.104, 0.104, 0.5151)
_m = ob_white.modifiers.new('Auto Smooth', 'NODES')
_m.node_group = ng_auto_smooth
_gi = [s.identifier for s in ng_auto_smooth.interface.items_tree if s.item_type == 'SOCKET' and s.in_out == 'INPUT']
_m[_gi[1]] = 1.047  # Angle
ob_cube_006.location = (3.312, -6.83, -0.8046)
ob_cube_006.scale = (0.2191, 0.2339, 0.1922)
_m = ob_cube_006.modifiers.new('Triangulate', 'TRIANGULATE')
ob_cube_005.location = (-4.173, -6.83, -0.8046)
ob_cube_005.scale = (0.2191, 0.2339, 0.1922)
_m = ob_cube_005.modifiers.new('Triangulate', 'TRIANGULATE')
ob_cube_004.location = (-4.173, 5.406, -0.8046)
ob_cube_004.scale = (0.2191, 0.2339, 0.1922)
_m = ob_cube_004.modifiers.new('Triangulate', 'TRIANGULATE')
ob_cube_003.location = (3.312, 5.406, -0.8046)
ob_cube_003.scale = (0.2191, 0.2339, 0.1922)
_m = ob_cube_003.modifiers.new('Triangulate', 'TRIANGULATE')

# ---- collection membership
col_table.objects.link(ob_peregorodka)
col_table.objects.link(ob_pedal)
col_table.objects.link(ob_legs)
col_table.objects.link(ob_downpart)
col_table.objects.link(ob_cylinder)
col_table.objects.link(ob_base)
col_table.objects.link(ob_cloths)
col_table.objects.link(ob_bluewire)
col_table.objects.link(ob_brownwire)
col_table.objects.link(ob_white_wire)
col_table.objects.link(ob_white)
col_leg.objects.link(ob_cube_006)
col_leg.objects.link(ob_cube_005)
col_leg.objects.link(ob_cube_004)
col_leg.objects.link(ob_cube_003)

# ---- scene / render settings (as saved in the file)
scene.frame_start = 1; scene.frame_end = 250; scene.frame_set(85)
scene.render.engine = 'CYCLES'
scene.cycles.sampling_pattern = 'TABULATED_SOBOL'
scene.cycles.use_light_tree = False
scene.view_settings.view_transform = 'Filmic'
bpy.context.view_layer.update()

# ---- added for rendering (the .blend has no active camera and no usable light): camera, sun
cam_auto = bpy.data.cameras.new('AutoCamera')
cam_auto.lens = 50.0
cam_auto.sensor_width = 36.0
cam_auto.clip_end = 1000.0
ob_auto_camera = bpy.data.objects.new('AutoCamera', cam_auto)
scene.collection.objects.link(ob_auto_camera)
ob_auto_camera.location = (20.2305, -26.9507, 20.7093)
ob_auto_camera.rotation_euler = (1.09748, -7.21219e-08, 0.694738)
scene.camera = ob_auto_camera
light_auto_sun = bpy.data.lights.new('AutoSun', 'SUN')
light_auto_sun.energy = 3.0
light_auto_sun.angle = 0.0523599
ob_auto_sun = bpy.data.objects.new('AutoSun', light_auto_sun)
scene.collection.objects.link(ob_auto_sun)
ob_auto_sun.rotation_euler = (0.872665, 0.174533, 0.523599)
bpy.context.view_layer.update()
